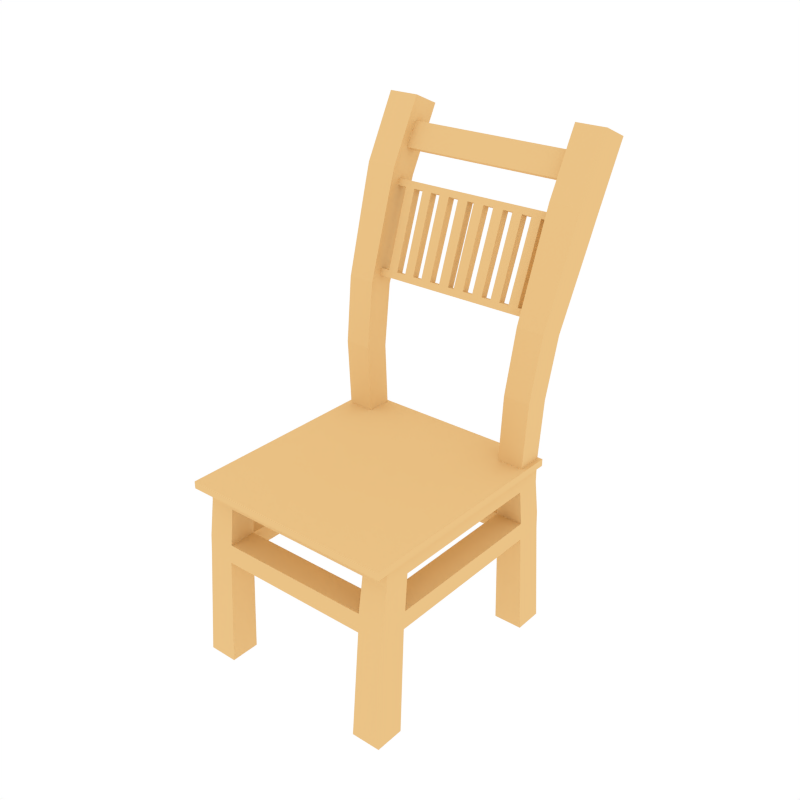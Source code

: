 # Source: Chair.blend  (saved by Blender 2.79.0; exported with 4.5.12 LTS)
import bpy
from mathutils import Matrix  # noqa: F401  (used for matrix-valued properties, if any)

bpy.ops.wm.read_factory_settings(use_empty=True)
scene = bpy.context.scene
scene.name = 'Scene'

# ---- collections
col_collection_1 = bpy.data.collections.new('Collection 1'); scene.collection.children.link(col_collection_1)

# ---- materials (node trees are filled in below, after node groups)
mat_material_003 = bpy.data.materials.new('Material.003')
mat_material_003.alpha_threshold = 0.0
mat_material_003.diffuse_color = (0.8276, 0.543, 0.2379, 1.0)
mat_material_003.roughness = 0.5

# ---- material node trees

# ---- world
world_world = bpy.data.worlds.new('World'); scene.world = world_world
world_world.color = (1.0, 1.0, 1.0)
world_world.use_sun_shadow = False
world_world.sun_shadow_jitter_overblur = 0.0
world_world.cycles.sampling_method = 'NONE'
world_world.cycles.sample_map_resolution = 256

# ---- meshes
me_cube = bpy.data.meshes.new('Cube')
me_cube.from_pydata([(1.099, -1.0, -2.269), (1.099, -1.0, -0.9813), (1.099, 1.0, -2.269), (1.099, 1.0, -0.9813), (1.099, 1.273, -2.269), (1.099, 1.273, -0.9813), (0.8228, 1.0, -2.269), (0.8228, 1.0, -0.9813), (0.8228, -1.0, -2.269), (0.8228, -1.0, -0.9813), (0.8228, 1.273, -2.269), (0.8228, 1.273, -0.9813), (1.099, -0.7233, -2.269), (1.099, -0.7233, -0.9813), (0.8228, -0.7233, -0.9813), (0.8228, -0.7233, -2.269), (0.0, 1.0, -2.269), (0.0, -1.0, -0.9813), (0.0, 1.273, -2.269), (0.0, 1.0, -0.9813), (0.0, -1.0, -2.269), (0.0, 1.273, -0.9813), (0.0, -0.7233, -2.269), (0.0, -0.7233, -0.9813), (1.099, 1.0, -1.36), (1.099, -1.0, -1.36), (1.099, 1.273, -1.36), (0.8228, 1.273, -1.36), (0.8228, -1.0, -1.36), (1.099, -0.7233, -1.36), (0.0, 1.273, -1.36), (0.0, -1.0, -1.36), (1.145, -0.7962, -0.9813), (1.145, -1.159, -0.9813), (0.8459, 1.294, -0.9813), (1.145, 1.294, -0.9813), (1.145, 1.073, -0.9813), (0.8459, -1.159, -0.9813), (0.0, 1.294, -0.9813), (0.0, -1.159, -0.9813), (1.145, 1.073, -1.36), (1.145, -1.159, -1.36), (1.145, 1.294, -1.36), (0.8459, 1.294, -1.36), (0.8459, -1.159, -1.36), (1.145, -0.7962, -1.36), (0.0, 1.294, -1.36), (0.0, -1.159, -1.36), (0.8849, 1.115, 5.875), (1.177, 1.115, 5.875), (0.8849, 1.39, 5.428), (1.177, 1.39, 5.428), (0.9116, 1.497, 11.33), (1.244, 1.497, 11.33), (0.9116, 1.793, 10.62), (1.244, 1.793, 10.62), (0.9116, 1.845, 14.57), (1.244, 1.845, 14.57), (0.9116, 2.147, 13.92), (1.244, 2.147, 13.92), (0.9116, 1.701, 12.13), (0.9116, 1.811, 11.86), (0.9116, 1.83, 13.32), (0.9116, 1.941, 13.08), (0.0, 1.701, 12.13), (0.0, 1.811, 11.86), (0.0, 1.83, 13.32), (0.0, 1.941, 13.08), (1.231, 1.712, 9.569), (1.231, 1.419, 10.23), (0.9062, 1.419, 10.23), (0.9062, 1.712, 9.569), (1.191, 1.194, 7.006), (0.8904, 1.194, 7.006), (0.8904, 1.474, 6.505), (1.191, 1.474, 6.505), (0.9097, 1.574, 10.71), (0.9097, 1.663, 10.5), (0.9081, 1.551, 10.38), (0.9081, 1.638, 10.18), (0.8868, 1.241, 6.114), (0.8868, 1.323, 5.98), (0.8885, 1.265, 6.453), (0.8885, 1.349, 6.303), (0.0, 1.574, 10.71), (0.0, 1.663, 10.5), (0.0, 1.551, 10.38), (0.0, 1.638, 10.18), (0.0, 1.241, 6.114), (0.0, 1.323, 5.98), (0.0, 1.265, 6.453), (0.0, 1.349, 6.303), (0.378, 1.551, 10.38), (0.378, 1.638, 10.18), (0.3788, 1.574, 10.71), (0.3788, 1.663, 10.5), (0.3674, 1.323, 5.98), (0.3682, 1.349, 6.303), (0.3674, 1.241, 6.114), (0.3682, 1.265, 6.453), (0.1457, 1.323, 5.98), (0.1457, 1.241, 6.114), (0.1461, 1.349, 6.303), (0.1461, 1.265, 6.453), (0.151, 1.551, 10.38), (0.1514, 1.574, 10.71), (0.151, 1.638, 10.18), (0.1514, 1.663, 10.5), (0.2645, 1.638, 10.18), (0.2651, 1.663, 10.5), (0.2645, 1.551, 10.38), (0.2651, 1.574, 10.71), (0.2572, 1.349, 6.303), (0.2572, 1.265, 6.453), (0.2565, 1.323, 5.98), (0.2565, 1.241, 6.114), (0.03483, 1.323, 5.98), (0.03483, 1.241, 6.114), (0.03504, 1.349, 6.303), (0.03504, 1.265, 6.453), (0.03749, 1.551, 10.38), (0.03769, 1.574, 10.71), (0.03749, 1.638, 10.18), (0.03769, 1.663, 10.5), (0.4723, 1.349, 6.303), (0.5763, 1.349, 6.303), (0.6804, 1.349, 6.303), (0.7844, 1.349, 6.303), (0.4723, 1.265, 6.453), (0.5763, 1.265, 6.453), (0.6804, 1.265, 6.453), (0.7844, 1.265, 6.453), (0.783, 1.323, 5.98), (0.6791, 1.323, 5.98), (0.5752, 1.323, 5.98), (0.4713, 1.323, 5.98), (0.783, 1.241, 6.114), (0.6791, 1.241, 6.114), (0.5752, 1.241, 6.114), (0.4713, 1.241, 6.114), (0.484, 1.638, 10.18), (0.5901, 1.638, 10.18), (0.6961, 1.638, 10.18), (0.8021, 1.638, 10.18), (0.485, 1.663, 10.5), (0.5912, 1.663, 10.5), (0.6974, 1.663, 10.5), (0.8035, 1.663, 10.5), (0.8021, 1.551, 10.38), (0.6961, 1.551, 10.38), (0.5901, 1.551, 10.38), (0.484, 1.551, 10.38), (0.8035, 1.574, 10.71), (0.6974, 1.574, 10.71), (0.5912, 1.574, 10.71), (0.485, 1.574, 10.71), (0.8044, -1.151, -10.73), (1.117, -1.151, -10.73), (1.117, 1.115, -10.73), (1.117, 1.424, -10.73), (0.8044, 1.115, -10.73), (0.8044, 1.424, -10.73), (0.8044, -0.8376, -10.73), (1.117, -0.8376, -10.73), (0.8166, -1.05, -4.155), (0.8203, -1.067, -5.108), (1.101, -1.067, -5.108), (1.105, -1.05, -4.155), (0.8166, -0.7614, -4.155), (0.8203, -0.774, -5.108), (1.105, -0.7614, -4.155), (1.101, -0.774, -5.108), (0.8166, 1.324, -4.155), (0.8203, 1.34, -5.108), (0.8203, 1.051, -5.108), (0.8166, 1.038, -4.155), (1.105, 1.324, -4.155), (1.101, 1.34, -5.108), (1.101, 1.051, -5.108), (1.105, 1.038, -4.155), (0.0, -1.05, -4.155), (0.0, -1.067, -5.108), (0.0, -0.7614, -4.155), (0.0, -0.774, -5.108), (0.0, 1.324, -4.155), (0.0, 1.34, -5.108), (0.0, 1.051, -5.108), (0.0, 1.038, -4.155), (0.8538, 1.005, 2.516), (0.8538, 1.279, 2.228), (1.138, 1.279, 2.228), (1.138, 1.005, 2.516)], [], [(189, 188, 48, 50), (31, 28, 44, 47), (166, 165, 156, 157), (1, 9, 37, 33), (24, 2, 4, 26), (174, 173, 161, 160), (25, 29, 45, 41), (13, 14, 9, 1), (22, 15, 8, 20), (26, 27, 43, 42), (19, 7, 11, 21), (16, 6, 15, 22), (3, 7, 14, 13), (6, 2, 12, 15), (13, 1, 33, 32), (7, 19, 23, 14), (6, 16, 18, 10), (14, 23, 17, 9), (24, 26, 42, 40), (8, 28, 31, 20), (2, 24, 29, 12), (0, 25, 28, 8), (18, 30, 27, 10), (9, 17, 39, 37), (10, 27, 26, 4), (12, 29, 25, 0), (45, 32, 33, 41), (43, 34, 35, 42), (46, 38, 34, 43), (41, 33, 37, 44), (40, 36, 32, 45), (44, 37, 39, 47), (36, 40, 42, 35), (11, 5, 35, 34), (29, 24, 40, 45), (21, 11, 34, 38), (28, 25, 41, 44), (5, 3, 36, 35), (3, 13, 32, 36), (27, 30, 46, 43), (69, 68, 55, 53), (191, 190, 51, 49), (190, 189, 50, 51), (188, 191, 49, 48), (54, 52, 60, 61), (70, 69, 53, 52), (52, 54, 77, 76), (68, 71, 54, 55), (56, 57, 59, 58), (55, 54, 58, 59), (53, 55, 59, 57), (52, 53, 57, 56), (60, 62, 66, 64), (52, 56, 62, 60), (58, 54, 61, 63), (56, 58, 63, 62), (61, 60, 64, 65), (63, 61, 65, 67), (62, 63, 67, 66), (75, 74, 71, 68), (74, 73, 70, 71), (73, 72, 69, 70), (72, 75, 68, 69), (49, 51, 75, 72), (48, 49, 72, 73), (74, 50, 81, 83), (51, 50, 74, 75), (120, 121, 84, 86), (70, 52, 76, 78), (71, 70, 78, 79), (54, 71, 79, 77), (122, 120, 86, 87), (50, 48, 80, 81), (48, 73, 82, 80), (73, 74, 83, 82), (144, 140, 93, 95), (155, 144, 95, 94), (118, 116, 89, 91), (116, 117, 88, 89), (123, 122, 87, 85), (119, 118, 91, 90), (121, 123, 85, 84), (117, 119, 90, 88), (140, 151, 92, 93), (151, 155, 94, 92), (139, 128, 99, 98), (128, 124, 97, 99), (135, 139, 98, 96), (124, 135, 96, 97), (115, 113, 103, 101), (113, 112, 102, 103), (114, 115, 101, 100), (112, 114, 100, 102), (111, 109, 107, 105), (109, 108, 106, 107), (108, 110, 104, 106), (110, 111, 105, 104), (92, 94, 111, 110), (93, 92, 99, 97), (95, 93, 108, 109), (94, 95, 109, 111), (97, 96, 114, 112), (96, 98, 115, 114), (98, 99, 113, 115), (101, 103, 119, 117), (100, 101, 117, 116), (102, 100, 116, 118), (105, 107, 123, 121), (107, 106, 122, 123), (122, 106, 102, 118), (104, 105, 121, 120), (120, 122, 118, 119), (110, 108, 112, 113), (108, 93, 97, 112), (92, 110, 113, 99), (104, 120, 119, 103), (106, 104, 103, 102), (83, 81, 132, 127), (127, 132, 133, 126), (126, 133, 134, 125), (125, 134, 135, 124), (81, 80, 136, 132), (132, 136, 137, 133), (133, 137, 138, 134), (134, 138, 139, 135), (82, 83, 127, 131), (130, 126, 125, 129), (80, 82, 131, 136), (136, 131, 130, 137), (137, 130, 129, 138), (138, 129, 128, 139), (78, 76, 152, 148), (148, 152, 153, 149), (149, 153, 154, 150), (150, 154, 155, 151), (79, 78, 148, 143), (149, 142, 126, 130), (142, 149, 150, 141), (140, 141, 125, 124), (76, 77, 147, 152), (152, 147, 146, 153), (153, 146, 145, 154), (154, 145, 144, 155), (77, 79, 143, 147), (147, 143, 142, 146), (146, 142, 141, 145), (145, 141, 140, 144), (151, 140, 124, 128), (150, 151, 128, 129), (141, 150, 129, 125), (148, 149, 130, 131), (143, 148, 131, 127), (142, 143, 127, 126), (162, 163, 157, 156), (158, 160, 161, 159), (173, 177, 159, 161), (178, 174, 160, 158), (165, 169, 162, 156), (169, 171, 163, 162), (171, 166, 157, 163), (177, 178, 158, 159), (12, 0, 167, 170), (170, 167, 166, 171), (15, 12, 170, 168), (171, 169, 174, 178), (8, 15, 168, 164), (168, 169, 183, 182), (0, 8, 164, 167), (167, 164, 165, 166), (4, 2, 179, 176), (176, 179, 178, 177), (2, 6, 175, 179), (10, 4, 176, 172), (172, 176, 177, 173), (6, 10, 172, 175), (173, 174, 186, 185), (170, 171, 178, 179), (169, 168, 175, 174), (168, 170, 179, 175), (165, 164, 180, 181), (164, 168, 182, 180), (175, 172, 184, 187), (174, 175, 187, 186), (172, 173, 185, 184), (169, 165, 181, 183), (7, 3, 191, 188), (5, 11, 189, 190), (3, 5, 190, 191), (11, 7, 188, 189)])
me_cube.materials.append(mat_material_003)
me_cube.use_remesh_preserve_volume = False
me_cube.use_remesh_preserve_attributes = False
me_cube.use_mirror_vertex_groups = False
me_cube.update()

# ---- objects
ob_cube = bpy.data.objects.new('Cube', me_cube)

# ---- transforms, parenting, visibility, modifiers, constraints
ob_cube.location = (0.0, 0.0, 0.2127)
ob_cube.scale = (0.6392, 0.6392, 0.1294)
ob_cube.lineart.crease_threshold = 0.0
_m = ob_cube.modifiers.new('Mirror', 'MIRROR')
_m.use_clip = True

# ---- collection membership
col_collection_1.objects.link(ob_cube)

# ---- scene / render settings (as saved in the file)
scene.frame_start = 1; scene.frame_end = 250; scene.frame_set(0)
scene.render.engine = 'CYCLES'
scene.render.resolution_x = 1000
scene.render.resolution_y = 1000
scene.render.dither_intensity = 0.0
scene.cycles.samples = 200
scene.cycles.sampling_pattern = 'TABULATED_SOBOL'
scene.cycles.light_sampling_threshold = 0.0
scene.cycles.use_adaptive_sampling = False
scene.cycles.use_light_tree = False
scene.cycles.caustics_reflective = False
scene.cycles.caustics_refractive = False
scene.cycles.blur_glossy = 0.0
scene.cycles.max_bounces = 2
scene.cycles.pixel_filter_type = 'GAUSSIAN'
scene.cycles.sample_clamp_indirect = 0.0
scene.view_settings.view_transform = 'Standard'
bpy.context.view_layer.update()

# ---- added for rendering (the .blend has no active camera): camera
cam_auto = bpy.data.cameras.new('AutoCamera')
cam_auto.lens = 50.0
cam_auto.sensor_width = 36.0
cam_auto.clip_end = 1000.0
ob_auto_camera = bpy.data.objects.new('AutoCamera', cam_auto)
scene.collection.objects.link(ob_auto_camera)
ob_auto_camera.location = (3.89465, -4.3576, 3.57712)
ob_auto_camera.rotation_euler = (1.09748, -7.21219e-08, 0.694738)
scene.camera = ob_auto_camera
bpy.context.view_layer.update()
